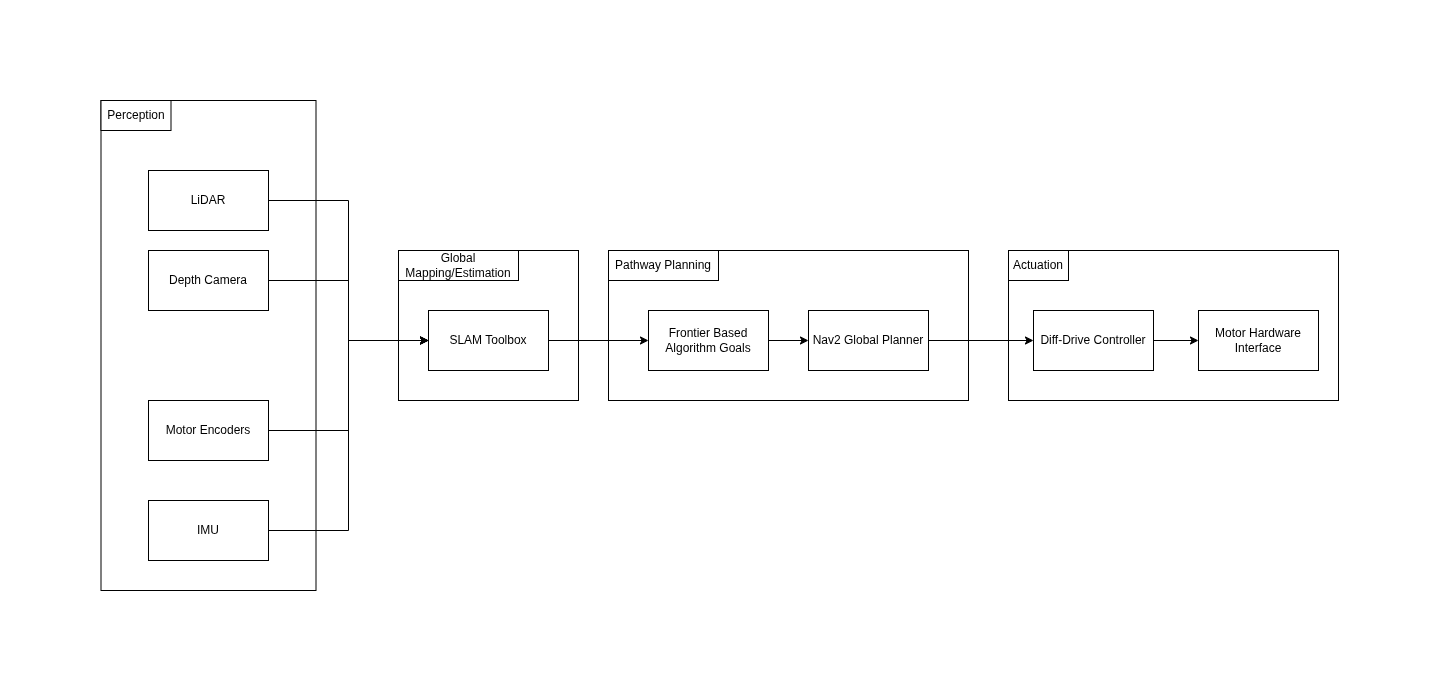

The diagram above was exported from draw.io. Its source (the exported page's mxGraphModel, read from the mxfile embedded in the PNG):
<mxGraphModel dx="1360" dy="793" grid="1" gridSize="10" guides="1" tooltips="1" connect="1" arrows="1" fold="1" page="1" pageScale="1" pageWidth="850" pageHeight="1100" math="0" shadow="0">
  <root>
    <mxCell id="0" />
    <mxCell id="1" parent="0" />
    <mxCell id="wM427BCPJ75uQHm7EtIA-20" parent="1" style="whiteSpace=wrap;html=1;" value="" vertex="1">
      <mxGeometry height="150" width="330" x="1060" y="300" as="geometry" />
    </mxCell>
    <mxCell id="wM427BCPJ75uQHm7EtIA-19" parent="1" style="whiteSpace=wrap;html=1;" value="" vertex="1">
      <mxGeometry height="150" width="360" x="660" y="300" as="geometry" />
    </mxCell>
    <mxCell id="wM427BCPJ75uQHm7EtIA-14" parent="1" style="whiteSpace=wrap;html=1;" value="" vertex="1">
      <mxGeometry height="150" width="180" x="450" y="300" as="geometry" />
    </mxCell>
    <mxCell id="wM427BCPJ75uQHm7EtIA-10" parent="1" style="whiteSpace=wrap;html=1;" value="" vertex="1">
      <mxGeometry height="490" width="215" x="152.5" y="150" as="geometry" />
    </mxCell>
    <mxCell id="wM427BCPJ75uQHm7EtIA-23" edge="1" parent="1" source="wM427BCPJ75uQHm7EtIA-1" style="edgeStyle=orthogonalEdgeStyle;rounded=0;orthogonalLoop=1;jettySize=auto;html=1;entryX=0;entryY=0.5;entryDx=0;entryDy=0;" target="wM427BCPJ75uQHm7EtIA-3">
      <mxGeometry relative="1" as="geometry" />
    </mxCell>
    <mxCell id="wM427BCPJ75uQHm7EtIA-1" parent="1" style="rounded=0;whiteSpace=wrap;html=1;" value="LiDAR" vertex="1">
      <mxGeometry height="60" width="120" x="200" y="220" as="geometry" />
    </mxCell>
    <mxCell id="wM427BCPJ75uQHm7EtIA-24" edge="1" parent="1" source="wM427BCPJ75uQHm7EtIA-2" style="edgeStyle=orthogonalEdgeStyle;rounded=0;orthogonalLoop=1;jettySize=auto;html=1;" target="wM427BCPJ75uQHm7EtIA-3">
      <mxGeometry relative="1" as="geometry" />
    </mxCell>
    <mxCell id="wM427BCPJ75uQHm7EtIA-2" parent="1" style="whiteSpace=wrap;html=1;" value="Depth Camera" vertex="1">
      <mxGeometry height="60" width="120" x="200" y="300" as="geometry" />
    </mxCell>
    <mxCell id="wM427BCPJ75uQHm7EtIA-27" edge="1" parent="1" source="wM427BCPJ75uQHm7EtIA-3" style="edgeStyle=orthogonalEdgeStyle;rounded=0;orthogonalLoop=1;jettySize=auto;html=1;" target="wM427BCPJ75uQHm7EtIA-8">
      <mxGeometry relative="1" as="geometry" />
    </mxCell>
    <mxCell id="wM427BCPJ75uQHm7EtIA-3" parent="1" style="whiteSpace=wrap;html=1;" value="SLAM Toolbox" vertex="1">
      <mxGeometry height="60" width="120" x="480" y="360" as="geometry" />
    </mxCell>
    <mxCell id="wM427BCPJ75uQHm7EtIA-25" edge="1" parent="1" source="wM427BCPJ75uQHm7EtIA-5" style="edgeStyle=orthogonalEdgeStyle;rounded=0;orthogonalLoop=1;jettySize=auto;html=1;entryX=0;entryY=0.5;entryDx=0;entryDy=0;" target="wM427BCPJ75uQHm7EtIA-3">
      <mxGeometry relative="1" as="geometry" />
    </mxCell>
    <mxCell id="wM427BCPJ75uQHm7EtIA-5" parent="1" style="whiteSpace=wrap;html=1;" value="Motor Encoders" vertex="1">
      <mxGeometry height="60" width="120" x="200" y="450" as="geometry" />
    </mxCell>
    <mxCell id="wM427BCPJ75uQHm7EtIA-26" edge="1" parent="1" source="wM427BCPJ75uQHm7EtIA-6" style="edgeStyle=orthogonalEdgeStyle;rounded=0;orthogonalLoop=1;jettySize=auto;html=1;entryX=0;entryY=0.5;entryDx=0;entryDy=0;" target="wM427BCPJ75uQHm7EtIA-3">
      <mxGeometry relative="1" as="geometry" />
    </mxCell>
    <mxCell id="wM427BCPJ75uQHm7EtIA-6" parent="1" style="whiteSpace=wrap;html=1;" value="IMU" vertex="1">
      <mxGeometry height="60" width="120" x="200" y="550" as="geometry" />
    </mxCell>
    <mxCell id="wM427BCPJ75uQHm7EtIA-29" edge="1" parent="1" source="wM427BCPJ75uQHm7EtIA-7" style="edgeStyle=orthogonalEdgeStyle;rounded=0;orthogonalLoop=1;jettySize=auto;html=1;" target="wM427BCPJ75uQHm7EtIA-9">
      <mxGeometry relative="1" as="geometry" />
    </mxCell>
    <mxCell id="wM427BCPJ75uQHm7EtIA-7" parent="1" style="whiteSpace=wrap;html=1;" value="Nav2 Global Planner" vertex="1">
      <mxGeometry height="60" width="120" x="860" y="360" as="geometry" />
    </mxCell>
    <mxCell id="wM427BCPJ75uQHm7EtIA-28" edge="1" parent="1" source="wM427BCPJ75uQHm7EtIA-8" style="edgeStyle=orthogonalEdgeStyle;rounded=0;orthogonalLoop=1;jettySize=auto;html=1;" target="wM427BCPJ75uQHm7EtIA-7">
      <mxGeometry relative="1" as="geometry" />
    </mxCell>
    <mxCell id="wM427BCPJ75uQHm7EtIA-8" parent="1" style="whiteSpace=wrap;html=1;" value="Frontier Based Algorithm Goals" vertex="1">
      <mxGeometry height="60" width="120" x="700" y="360" as="geometry" />
    </mxCell>
    <mxCell id="wM427BCPJ75uQHm7EtIA-30" edge="1" parent="1" source="wM427BCPJ75uQHm7EtIA-9" style="edgeStyle=orthogonalEdgeStyle;rounded=0;orthogonalLoop=1;jettySize=auto;html=1;" target="wM427BCPJ75uQHm7EtIA-22">
      <mxGeometry relative="1" as="geometry" />
    </mxCell>
    <mxCell id="wM427BCPJ75uQHm7EtIA-9" parent="1" style="whiteSpace=wrap;html=1;" value="Diff-Drive Controller" vertex="1">
      <mxGeometry height="60" width="120" x="1085" y="360" as="geometry" />
    </mxCell>
    <mxCell id="wM427BCPJ75uQHm7EtIA-16" parent="1" style="whiteSpace=wrap;html=1;" value="Perception" vertex="1">
      <mxGeometry height="30" width="70" x="152.5" y="150" as="geometry" />
    </mxCell>
    <mxCell id="wM427BCPJ75uQHm7EtIA-17" parent="1" style="whiteSpace=wrap;html=1;" value="Global Mapping/Estimation" vertex="1">
      <mxGeometry height="30" width="120" x="450" y="300" as="geometry" />
    </mxCell>
    <mxCell id="wM427BCPJ75uQHm7EtIA-18" parent="1" style="whiteSpace=wrap;html=1;" value="Pathway Planning" vertex="1">
      <mxGeometry height="30" width="110" x="660" y="300" as="geometry" />
    </mxCell>
    <mxCell id="wM427BCPJ75uQHm7EtIA-21" parent="1" style="whiteSpace=wrap;html=1;" value="Actuation" vertex="1">
      <mxGeometry height="30" width="60" x="1060" y="300" as="geometry" />
    </mxCell>
    <mxCell id="wM427BCPJ75uQHm7EtIA-22" parent="1" style="whiteSpace=wrap;html=1;" value="Motor Hardware Interface" vertex="1">
      <mxGeometry height="60" width="120" x="1250" y="360" as="geometry" />
    </mxCell>
  </root>
</mxGraphModel>